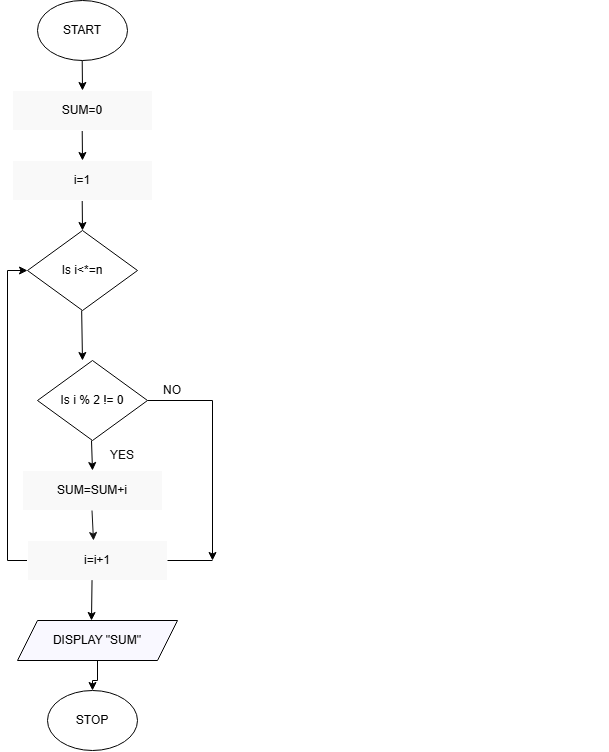

The diagram above was exported from draw.io. Its source (the exported page's mxGraphModel, read from the mxfile embedded in the PNG):
<mxGraphModel dx="727" dy="426" grid="1" gridSize="10" guides="1" tooltips="1" connect="1" arrows="1" fold="1" page="1" pageScale="1" pageWidth="850" pageHeight="1100" background="#FFFFFF" math="0" shadow="0">
  <root>
    <mxCell id="0" />
    <mxCell id="1" parent="0" />
    <mxCell id="Cpttu3q_xpzedkWzetZ8-1" parent="1" style="ellipse;whiteSpace=wrap;html=1;fillColor=light-dark(#FFFFFF,#FFFFFF);strokeColor=light-dark(#000000,#000000);" value="" vertex="1">
      <mxGeometry height="60" width="90" x="465" y="140" as="geometry" />
    </mxCell>
    <mxCell id="Cpttu3q_xpzedkWzetZ8-4" edge="1" parent="1" style="endArrow=classic;html=1;rounded=0;fillColor=light-dark(transparent,#000000);strokeColor=light-dark(#000000,#000000);" value="">
      <mxGeometry height="50" relative="1" width="50" as="geometry">
        <mxPoint x="509.71" y="200" as="sourcePoint" />
        <mxPoint x="510" y="230" as="targetPoint" />
      </mxGeometry>
    </mxCell>
    <mxCell id="Cpttu3q_xpzedkWzetZ8-7" edge="1" parent="1" style="endArrow=classic;html=1;rounded=0;fillColor=light-dark(transparent,#000000);strokeColor=light-dark(#000000,#000000);" value="">
      <mxGeometry height="50" relative="1" width="50" as="geometry">
        <mxPoint x="509.71" y="270" as="sourcePoint" />
        <mxPoint x="510" y="300" as="targetPoint" />
      </mxGeometry>
    </mxCell>
    <mxCell id="92aYJTBb2pKdYpv7YM8G-103" edge="1" parent="1" source="92aYJTBb2pKdYpv7YM8G-29" style="edgeStyle=orthogonalEdgeStyle;rounded=0;orthogonalLoop=1;jettySize=auto;html=1;exitX=1;exitY=0.5;exitDx=0;exitDy=0;strokeColor=light-dark(#000000,#000000);">
      <mxGeometry relative="1" as="geometry">
        <Array as="points">
          <mxPoint x="640" y="540" />
        </Array>
        <mxPoint x="640" y="700" as="targetPoint" />
      </mxGeometry>
    </mxCell>
    <mxCell id="Cpttu3q_xpzedkWzetZ8-8" parent="1" style="rhombus;whiteSpace=wrap;html=1;fillColor=light-dark(#FFFFFF,#FFFFFF);strokeColor=light-dark(#000000,#000000);rounded=0;fontColor=light-dark(#000000,#000000);" value="Is i&amp;lt;*=n" vertex="1">
      <mxGeometry height="80" width="110" x="455" y="370" as="geometry" />
    </mxCell>
    <mxCell id="Cpttu3q_xpzedkWzetZ8-10" edge="1" parent="1" style="endArrow=classic;html=1;rounded=0;fillColor=light-dark(transparent,#000000);strokeColor=light-dark(#000000,#000000);" value="">
      <mxGeometry height="50" relative="1" width="50" as="geometry">
        <mxPoint x="509.71" y="340" as="sourcePoint" />
        <mxPoint x="510" y="370" as="targetPoint" />
      </mxGeometry>
    </mxCell>
    <mxCell id="Cpttu3q_xpzedkWzetZ8-11" parent="1" style="rounded=0;whiteSpace=wrap;html=1;fillColor=light-dark(#FFFFFF,#F9F9F9);fontColor=light-dark(#000000,#010101);" value="SUM=0" vertex="1">
      <mxGeometry height="40" width="140" x="440" y="230" as="geometry" />
    </mxCell>
    <mxCell id="j5zJ-xcRhROWFKNQ8GwZ-9" edge="1" parent="1" style="endArrow=classic;html=1;rounded=0;fillColor=light-dark(transparent,#000000);strokeColor=light-dark(#000000,#000000);" value="">
      <mxGeometry height="50" relative="1" width="50" as="geometry">
        <mxPoint x="509.16999999999996" y="450" as="sourcePoint" />
        <mxPoint x="510" y="500" as="targetPoint" />
      </mxGeometry>
    </mxCell>
    <mxCell id="j5zJ-xcRhROWFKNQ8GwZ-12" parent="1" style="ellipse;whiteSpace=wrap;html=1;fillColor=light-dark(#FFFFFF,#FFFFFF);strokeColor=light-dark(#000000,#000000);fontColor=light-dark(#000000,#000000);" value="STOP" vertex="1">
      <mxGeometry height="60" width="90" x="475" y="830" as="geometry" />
    </mxCell>
    <mxCell id="j5zJ-xcRhROWFKNQ8GwZ-15" parent="1" style="text;html=1;whiteSpace=wrap;strokeColor=none;fillColor=none;align=center;verticalAlign=middle;rounded=0;fontColor=light-dark(#000000,#040404);" value="START" vertex="1">
      <mxGeometry height="10" width="40" x="490" y="165" as="geometry" />
    </mxCell>
    <mxCell id="92aYJTBb2pKdYpv7YM8G-112" edge="1" parent="1" source="92aYJTBb2pKdYpv7YM8G-5" style="edgeStyle=orthogonalEdgeStyle;rounded=0;orthogonalLoop=1;jettySize=auto;html=1;strokeColor=light-dark(#000000,#000000);" target="j5zJ-xcRhROWFKNQ8GwZ-12" value="">
      <mxGeometry relative="1" as="geometry" />
    </mxCell>
    <mxCell id="92aYJTBb2pKdYpv7YM8G-5" parent="1" style="shape=parallelogram;perimeter=parallelogramPerimeter;whiteSpace=wrap;html=1;fixedSize=1;fillColor=light-dark(#FFFFFF,#F9F8FF);strokeColor=light-dark(#000000,#000000);fontColor=light-dark(#000000,#000000);" value="DISPLAY &quot;SUM&quot;" vertex="1">
      <mxGeometry height="40" width="160" x="445" y="760" as="geometry" />
    </mxCell>
    <mxCell id="92aYJTBb2pKdYpv7YM8G-19" parent="1" style="text;html=1;whiteSpace=wrap;strokeColor=none;fillColor=none;align=center;verticalAlign=middle;rounded=0;fontColor=light-dark(#000000,#0E0E0E);" value="YES" vertex="1">
      <mxGeometry height="40" width="60" x="520" y="575" as="geometry" />
    </mxCell>
    <mxCell id="92aYJTBb2pKdYpv7YM8G-29" parent="1" style="rhombus;whiteSpace=wrap;html=1;fillColor=light-dark(#FFFFFF,#FFFFFF);strokeColor=light-dark(#000000,#000000);fontColor=light-dark(#000000,#000000);" value="Is i % 2 != 0" vertex="1">
      <mxGeometry height="80" width="110" x="465" y="500" as="geometry" />
    </mxCell>
    <mxCell id="92aYJTBb2pKdYpv7YM8G-31" edge="1" parent="1" style="endArrow=classic;html=1;rounded=0;entryX=0.5;entryY=0;entryDx=0;entryDy=0;fontColor=light-dark(#000000,#000000);strokeColor=light-dark(#000000,#000000);" target="92aYJTBb2pKdYpv7YM8G-83" value="">
      <mxGeometry height="50" relative="1" width="50" as="geometry">
        <mxPoint x="519" y="580" as="sourcePoint" />
        <mxPoint x="519" y="605" as="targetPoint" />
      </mxGeometry>
    </mxCell>
    <mxCell id="92aYJTBb2pKdYpv7YM8G-67" edge="1" parent="1" style="endArrow=none;html=1;rounded=0;" value="">
      <mxGeometry height="50" relative="1" width="50" as="geometry">
        <mxPoint x="1035" y="670" as="sourcePoint" />
        <mxPoint x="1035" y="390" as="targetPoint" />
      </mxGeometry>
    </mxCell>
    <mxCell id="92aYJTBb2pKdYpv7YM8G-82" parent="1" style="rounded=0;whiteSpace=wrap;html=1;fillColor=light-dark(#FFFFFF,#F9F9F9);fontColor=light-dark(#000000,#010101);" value="i=1" vertex="1">
      <mxGeometry height="40" width="140" x="440" y="300" as="geometry" />
    </mxCell>
    <mxCell id="92aYJTBb2pKdYpv7YM8G-83" parent="1" style="rounded=0;whiteSpace=wrap;html=1;fillColor=light-dark(#FFFFFF,#F9F9F9);fontColor=light-dark(#000000,#000000);" value="SUM=SUM+i" vertex="1">
      <mxGeometry height="40" width="140" x="450" y="610" as="geometry" />
    </mxCell>
    <mxCell id="92aYJTBb2pKdYpv7YM8G-102" edge="1" parent="1" source="92aYJTBb2pKdYpv7YM8G-97" style="edgeStyle=orthogonalEdgeStyle;rounded=0;orthogonalLoop=1;jettySize=auto;html=1;exitX=0;exitY=0.5;exitDx=0;exitDy=0;entryX=0;entryY=0.5;entryDx=0;entryDy=0;fontColor=light-dark(#000000,#111111);strokeColor=light-dark(#000000,#000000);" target="Cpttu3q_xpzedkWzetZ8-8">
      <mxGeometry relative="1" as="geometry" />
    </mxCell>
    <mxCell id="92aYJTBb2pKdYpv7YM8G-97" parent="1" style="rounded=0;whiteSpace=wrap;html=1;fillColor=light-dark(#FFFFFF,#F9F9F9);fontColor=light-dark(#000000,#000000);" value="i=i+1" vertex="1">
      <mxGeometry height="40" width="140" x="455" y="680" as="geometry" />
    </mxCell>
    <mxCell id="92aYJTBb2pKdYpv7YM8G-98" edge="1" parent="1" style="endArrow=classic;html=1;rounded=0;strokeColor=light-dark(#000000,#131313);" value="">
      <mxGeometry height="50" relative="1" width="50" as="geometry">
        <mxPoint x="519.5" y="650" as="sourcePoint" />
        <mxPoint x="521" y="680" as="targetPoint" />
      </mxGeometry>
    </mxCell>
    <mxCell id="92aYJTBb2pKdYpv7YM8G-21" parent="1" style="text;html=1;whiteSpace=wrap;strokeColor=none;fillColor=none;align=center;verticalAlign=middle;rounded=0;fontColor=light-dark(#000000,#000000);" value="NO" vertex="1">
      <mxGeometry height="40" width="60" x="570" y="510" as="geometry" />
    </mxCell>
    <mxCell id="92aYJTBb2pKdYpv7YM8G-105" edge="1" parent="1" source="92aYJTBb2pKdYpv7YM8G-97" style="endArrow=none;html=1;rounded=0;exitX=1;exitY=0.5;exitDx=0;exitDy=0;strokeColor=light-dark(#000000,#000000);" value="">
      <mxGeometry height="50" relative="1" width="50" as="geometry">
        <mxPoint x="600" y="700" as="sourcePoint" />
        <mxPoint x="640" y="700" as="targetPoint" />
      </mxGeometry>
    </mxCell>
    <mxCell id="92aYJTBb2pKdYpv7YM8G-110" edge="1" parent="1" source="92aYJTBb2pKdYpv7YM8G-97" style="endArrow=classic;html=1;rounded=0;exitX=0.461;exitY=0.991;exitDx=0;exitDy=0;exitPerimeter=0;strokeColor=light-dark(#000000,#000000);" value="">
      <mxGeometry height="50" relative="1" width="50" as="geometry">
        <mxPoint x="540" y="840" as="sourcePoint" />
        <mxPoint x="519" y="760" as="targetPoint" />
      </mxGeometry>
    </mxCell>
  </root>
</mxGraphModel>